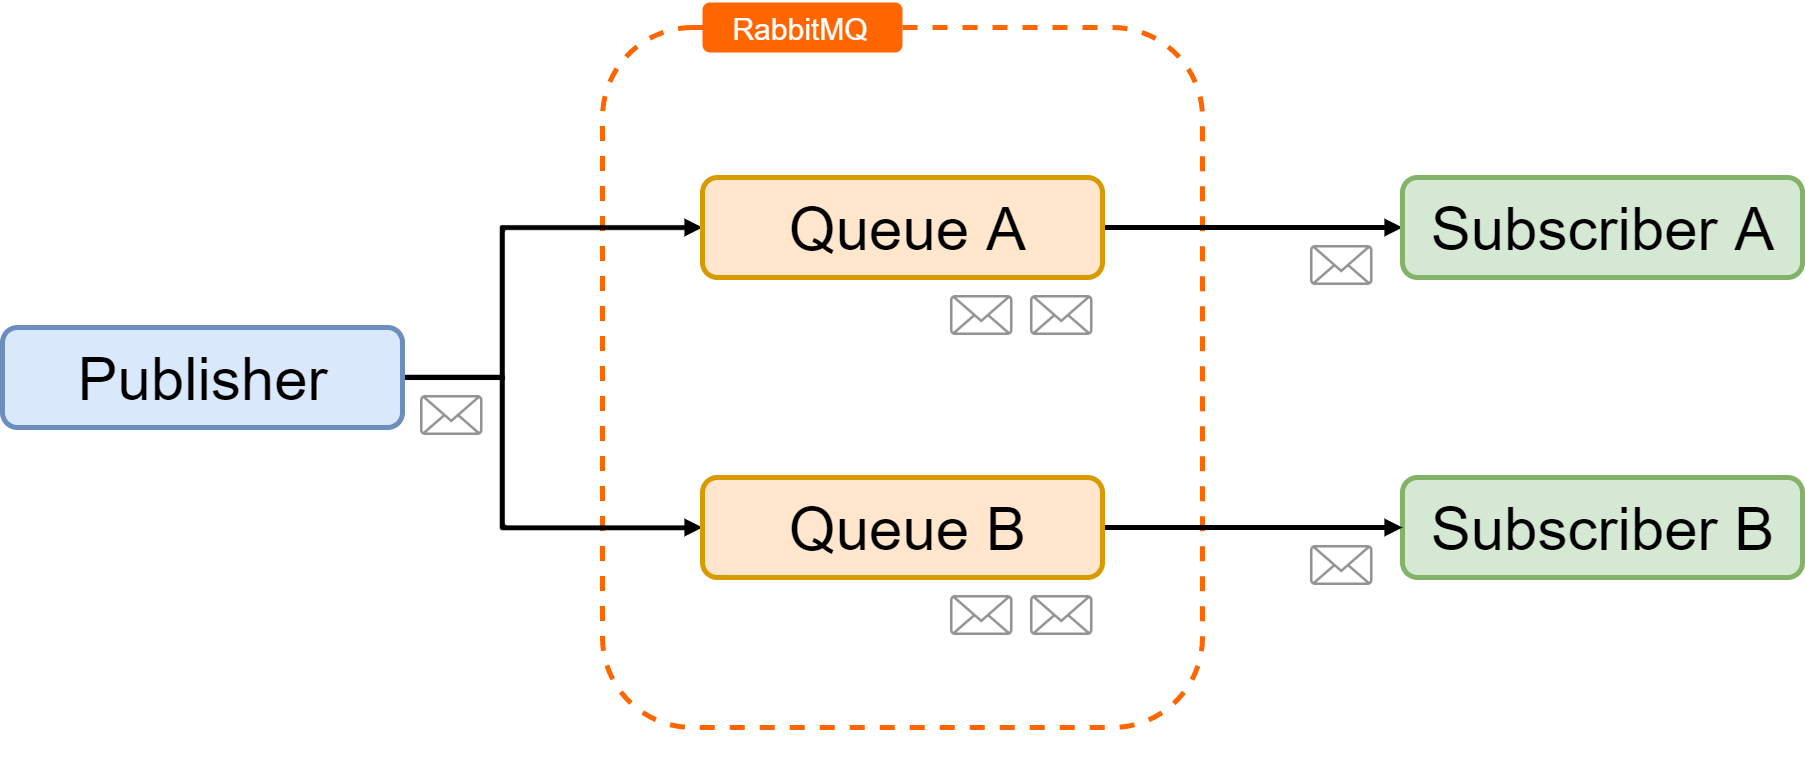

The diagram above was exported from draw.io. Its source (the exported page's mxGraphModel, read from the mxfile embedded in the PNG):
<mxGraphModel dx="474" dy="257" grid="1" gridSize="10" guides="1" tooltips="1" connect="1" arrows="1" fold="1" page="1" pageScale="1" pageWidth="850" pageHeight="1100" math="0" shadow="0">
  <root>
    <mxCell id="0" />
    <mxCell id="1" parent="0" />
    <mxCell id="xi_MKkiXmFwPZVIvDv5h-22" value="" style="rounded=1;whiteSpace=wrap;html=1;comic=0;fillColor=none;dashed=1;strokeColor=#ff6600;glass=0;" vertex="1" parent="1">
      <mxGeometry x="180" y="230" width="120" height="140" as="geometry" />
    </mxCell>
    <mxCell id="xi_MKkiXmFwPZVIvDv5h-30" style="edgeStyle=orthogonalEdgeStyle;rounded=0;orthogonalLoop=1;jettySize=auto;html=1;exitX=1;exitY=0.5;exitDx=0;exitDy=0;entryX=0;entryY=0.5;entryDx=0;entryDy=0;endArrow=block;endFill=1;fontSize=6;fontColor=#FFFFFF;endSize=1;startSize=1;" edge="1" parent="1" source="xi_MKkiXmFwPZVIvDv5h-1" target="xi_MKkiXmFwPZVIvDv5h-12">
      <mxGeometry relative="1" as="geometry">
        <Array as="points">
          <mxPoint x="160" y="300" />
          <mxPoint x="160" y="270" />
        </Array>
      </mxGeometry>
    </mxCell>
    <mxCell id="xi_MKkiXmFwPZVIvDv5h-31" style="edgeStyle=orthogonalEdgeStyle;rounded=0;orthogonalLoop=1;jettySize=auto;html=1;exitX=1;exitY=0.5;exitDx=0;exitDy=0;entryX=0;entryY=0.5;entryDx=0;entryDy=0;endArrow=block;endFill=1;fontSize=6;fontColor=#FFFFFF;endSize=1;startSize=1;" edge="1" parent="1" source="xi_MKkiXmFwPZVIvDv5h-1" target="xi_MKkiXmFwPZVIvDv5h-20">
      <mxGeometry relative="1" as="geometry">
        <Array as="points">
          <mxPoint x="160" y="300" />
          <mxPoint x="160" y="330" />
        </Array>
      </mxGeometry>
    </mxCell>
    <mxCell id="xi_MKkiXmFwPZVIvDv5h-1" value="Publisher" style="rounded=1;whiteSpace=wrap;html=1;fillColor=#dae8fc;strokeColor=#6c8ebf;" vertex="1" parent="1">
      <mxGeometry x="60" y="290" width="80" height="20" as="geometry" />
    </mxCell>
    <mxCell id="xi_MKkiXmFwPZVIvDv5h-63" value="" style="edgeStyle=orthogonalEdgeStyle;rounded=0;comic=0;jumpSize=1;orthogonalLoop=1;jettySize=auto;html=1;startSize=1;endArrow=block;endFill=1;endSize=1;fontSize=6;fontColor=#FFFFFF;" edge="1" parent="1" source="xi_MKkiXmFwPZVIvDv5h-12" target="xi_MKkiXmFwPZVIvDv5h-18">
      <mxGeometry relative="1" as="geometry" />
    </mxCell>
    <mxCell id="xi_MKkiXmFwPZVIvDv5h-12" value="Queue A" style="rounded=1;whiteSpace=wrap;html=1;fillColor=#ffe6cc;strokeColor=#d79b00;glass=0;" vertex="1" parent="1">
      <mxGeometry x="200" y="260" width="80" height="20" as="geometry" />
    </mxCell>
    <mxCell id="xi_MKkiXmFwPZVIvDv5h-18" value="Subscriber A" style="rounded=1;whiteSpace=wrap;html=1;fillColor=#d5e8d4;strokeColor=#82b366;" vertex="1" parent="1">
      <mxGeometry x="340" y="260" width="80" height="20" as="geometry" />
    </mxCell>
    <mxCell id="xi_MKkiXmFwPZVIvDv5h-19" value="Subscriber B" style="rounded=1;whiteSpace=wrap;html=1;fillColor=#d5e8d4;strokeColor=#82b366;" vertex="1" parent="1">
      <mxGeometry x="340" y="320" width="80" height="20" as="geometry" />
    </mxCell>
    <mxCell id="xi_MKkiXmFwPZVIvDv5h-62" value="" style="edgeStyle=orthogonalEdgeStyle;rounded=0;comic=0;jumpSize=1;orthogonalLoop=1;jettySize=auto;html=1;startSize=1;endArrow=block;endFill=1;endSize=1;fontSize=6;fontColor=#FFFFFF;" edge="1" parent="1" source="xi_MKkiXmFwPZVIvDv5h-20" target="xi_MKkiXmFwPZVIvDv5h-19">
      <mxGeometry relative="1" as="geometry" />
    </mxCell>
    <mxCell id="xi_MKkiXmFwPZVIvDv5h-20" value="Queue B" style="rounded=1;whiteSpace=wrap;html=1;fillColor=#ffe6cc;strokeColor=#d79b00;" vertex="1" parent="1">
      <mxGeometry x="200" y="320" width="80" height="20" as="geometry" />
    </mxCell>
    <mxCell id="xi_MKkiXmFwPZVIvDv5h-35" value="" style="shape=image;html=1;verticalAlign=top;verticalLabelPosition=bottom;labelBackgroundColor=#ffffff;imageAspect=0;aspect=fixed;image=https://cdn1.iconfinder.com/data/icons/hawcons/32/699049-icon-6-mail-envelope-closed-128.png;dashed=1;comic=0;fillColor=none;" vertex="1" parent="1">
      <mxGeometry x="142" y="300" width="16" height="16" as="geometry" />
    </mxCell>
    <mxCell id="xi_MKkiXmFwPZVIvDv5h-37" value="&lt;span style=&quot;color: rgba(0 , 0 , 0 , 0) ; font-family: monospace ; font-size: 0px ; background-color: rgb(248 , 249 , 250)&quot;&gt;%3CmxGraphModel%3E%3Croot%3E%3CmxCell%20id%3D%220%22%2F%3E%3CmxCell%20id%3D%221%22%20parent%3D%220%22%2F%3E%3CmxCell%20id%3D%222%22%20value%3D%22%22%20style%3D%22shape%3Dimage%3Bhtml%3D1%3BverticalAlign%3Dtop%3BverticalLabelPosition%3Dbottom%3BlabelBackgroundColor%3D%23ffffff%3BimageAspect%3D0%3Baspect%3Dfixed%3Bimage%3Dhttps%3A%2F%2Fcdn1.iconfinder.com%2Fdata%2Ficons%2Fhawcons%2F32%2F699049-icon-6-mail-envelope-closed-128.png%3Bdashed%3D1%3Bcomic%3D0%3BfillColor%3Dnone%3B%22%20vertex%3D%221%22%20parent%3D%221%22%3E%3CmxGeometry%20x%3D%22130%22%20y%3D%22280%22%20width%3D%2216%22%20height%3D%2216%22%20as%3D%22geometry%22%2F%3E%3C%2FmxCell%3E%3C%2Froot%3E%3C%2FmxGraphModel%3E&lt;/span&gt;" style="shape=image;html=1;verticalAlign=top;verticalLabelPosition=bottom;labelBackgroundColor=#ffffff;imageAspect=0;aspect=fixed;image=https://cdn1.iconfinder.com/data/icons/hawcons/32/699049-icon-6-mail-envelope-closed-128.png;dashed=1;comic=0;fillColor=none;" vertex="1" parent="1">
      <mxGeometry x="264" y="280" width="16" height="16" as="geometry" />
    </mxCell>
    <mxCell id="xi_MKkiXmFwPZVIvDv5h-38" value="&lt;span style=&quot;color: rgba(0 , 0 , 0 , 0) ; font-family: monospace ; font-size: 0px ; background-color: rgb(248 , 249 , 250)&quot;&gt;%3CmxGraphModel%3E%3Croot%3E%3CmxCell%20id%3D%220%22%2F%3E%3CmxCell%20id%3D%221%22%20parent%3D%220%22%2F%3E%3CmxCell%20id%3D%222%22%20value%3D%22%22%20style%3D%22shape%3Dimage%3Bhtml%3D1%3BverticalAlign%3Dtop%3BverticalLabelPosition%3Dbottom%3BlabelBackgroundColor%3D%23ffffff%3BimageAspect%3D0%3Baspect%3Dfixed%3Bimage%3Dhttps%3A%2F%2Fcdn1.iconfinder.com%2Fdata%2Ficons%2Fhawcons%2F32%2F699049-icon-6-mail-envelope-closed-128.png%3Bdashed%3D1%3Bcomic%3D0%3BfillColor%3Dnone%3B%22%20vertex%3D%221%22%20parent%3D%221%22%3E%3CmxGeometry%20x%3D%22130%22%20y%3D%22280%22%20width%3D%2216%22%20height%3D%2216%22%20as%3D%22geometry%22%2F%3E%3C%2FmxCell%3E%3C%2Froot%3E%3C%2FmxGraphModel%3E&lt;/span&gt;" style="shape=image;html=1;verticalAlign=top;verticalLabelPosition=bottom;labelBackgroundColor=#ffffff;imageAspect=0;aspect=fixed;image=https://cdn1.iconfinder.com/data/icons/hawcons/32/699049-icon-6-mail-envelope-closed-128.png;dashed=1;comic=0;fillColor=none;" vertex="1" parent="1">
      <mxGeometry x="248" y="280" width="16" height="16" as="geometry" />
    </mxCell>
    <mxCell id="xi_MKkiXmFwPZVIvDv5h-39" value="&lt;span style=&quot;color: rgba(0 , 0 , 0 , 0) ; font-family: monospace ; font-size: 0px ; background-color: rgb(248 , 249 , 250)&quot;&gt;%3CmxGraphModel%3E%3Croot%3E%3CmxCell%20id%3D%220%22%2F%3E%3CmxCell%20id%3D%221%22%20parent%3D%220%22%2F%3E%3CmxCell%20id%3D%222%22%20value%3D%22%22%20style%3D%22shape%3Dimage%3Bhtml%3D1%3BverticalAlign%3Dtop%3BverticalLabelPosition%3Dbottom%3BlabelBackgroundColor%3D%23ffffff%3BimageAspect%3D0%3Baspect%3Dfixed%3Bimage%3Dhttps%3A%2F%2Fcdn1.iconfinder.com%2Fdata%2Ficons%2Fhawcons%2F32%2F699049-icon-6-mail-envelope-closed-128.png%3Bdashed%3D1%3Bcomic%3D0%3BfillColor%3Dnone%3B%22%20vertex%3D%221%22%20parent%3D%221%22%3E%3CmxGeometry%20x%3D%22130%22%20y%3D%22280%22%20width%3D%2216%22%20height%3D%2216%22%20as%3D%22geometry%22%2F%3E%3C%2FmxCell%3E%3C%2Froot%3E%3C%2FmxGraphModel%3E&lt;/span&gt;" style="shape=image;html=1;verticalAlign=top;verticalLabelPosition=bottom;labelBackgroundColor=#ffffff;imageAspect=0;aspect=fixed;image=https://cdn1.iconfinder.com/data/icons/hawcons/32/699049-icon-6-mail-envelope-closed-128.png;dashed=1;comic=0;fillColor=none;" vertex="1" parent="1">
      <mxGeometry x="264" y="340" width="16" height="16" as="geometry" />
    </mxCell>
    <mxCell id="xi_MKkiXmFwPZVIvDv5h-40" value="&lt;span style=&quot;color: rgba(0 , 0 , 0 , 0) ; font-family: monospace ; font-size: 0px ; background-color: rgb(248 , 249 , 250)&quot;&gt;%3CmxGraphModel%3E%3Croot%3E%3CmxCell%20id%3D%220%22%2F%3E%3CmxCell%20id%3D%221%22%20parent%3D%220%22%2F%3E%3CmxCell%20id%3D%222%22%20value%3D%22%22%20style%3D%22shape%3Dimage%3Bhtml%3D1%3BverticalAlign%3Dtop%3BverticalLabelPosition%3Dbottom%3BlabelBackgroundColor%3D%23ffffff%3BimageAspect%3D0%3Baspect%3Dfixed%3Bimage%3Dhttps%3A%2F%2Fcdn1.iconfinder.com%2Fdata%2Ficons%2Fhawcons%2F32%2F699049-icon-6-mail-envelope-closed-128.png%3Bdashed%3D1%3Bcomic%3D0%3BfillColor%3Dnone%3B%22%20vertex%3D%221%22%20parent%3D%221%22%3E%3CmxGeometry%20x%3D%22130%22%20y%3D%22280%22%20width%3D%2216%22%20height%3D%2216%22%20as%3D%22geometry%22%2F%3E%3C%2FmxCell%3E%3C%2Froot%3E%3C%2FmxGraphModel%3E&lt;/span&gt;" style="shape=image;html=1;verticalAlign=top;verticalLabelPosition=bottom;labelBackgroundColor=#ffffff;imageAspect=0;aspect=fixed;image=https://cdn1.iconfinder.com/data/icons/hawcons/32/699049-icon-6-mail-envelope-closed-128.png;dashed=1;comic=0;fillColor=none;" vertex="1" parent="1">
      <mxGeometry x="248" y="340" width="16" height="16" as="geometry" />
    </mxCell>
    <mxCell id="xi_MKkiXmFwPZVIvDv5h-42" value="&lt;span style=&quot;color: rgba(0 , 0 , 0 , 0) ; font-family: monospace ; font-size: 0px ; background-color: rgb(248 , 249 , 250)&quot;&gt;%3CmxGraphModel%3E%3Croot%3E%3CmxCell%20id%3D%220%22%2F%3E%3CmxCell%20id%3D%221%22%20parent%3D%220%22%2F%3E%3CmxCell%20id%3D%222%22%20value%3D%22%22%20style%3D%22shape%3Dimage%3Bhtml%3D1%3BverticalAlign%3Dtop%3BverticalLabelPosition%3Dbottom%3BlabelBackgroundColor%3D%23ffffff%3BimageAspect%3D0%3Baspect%3Dfixed%3Bimage%3Dhttps%3A%2F%2Fcdn1.iconfinder.com%2Fdata%2Ficons%2Fhawcons%2F32%2F699049-icon-6-mail-envelope-closed-128.png%3Bdashed%3D1%3Bcomic%3D0%3BfillColor%3Dnone%3B%22%20vertex%3D%221%22%20parent%3D%221%22%3E%3CmxGeometry%20x%3D%22130%22%20y%3D%22280%22%20width%3D%2216%22%20height%3D%2216%22%20as%3D%22geometry%22%2F%3E%3C%2FmxCell%3E%3C%2Froot%3E%3C%2FmxGraphModel%3E&lt;/span&gt;" style="shape=image;html=1;verticalAlign=top;verticalLabelPosition=bottom;labelBackgroundColor=#ffffff;imageAspect=0;aspect=fixed;image=https://cdn1.iconfinder.com/data/icons/hawcons/32/699049-icon-6-mail-envelope-closed-128.png;dashed=1;comic=0;fillColor=none;" vertex="1" parent="1">
      <mxGeometry x="320" y="270" width="16" height="16" as="geometry" />
    </mxCell>
    <mxCell id="xi_MKkiXmFwPZVIvDv5h-43" value="&lt;span style=&quot;color: rgba(0 , 0 , 0 , 0) ; font-family: monospace ; font-size: 0px ; background-color: rgb(248 , 249 , 250)&quot;&gt;%3CmxGraphModel%3E%3Croot%3E%3CmxCell%20id%3D%220%22%2F%3E%3CmxCell%20id%3D%221%22%20parent%3D%220%22%2F%3E%3CmxCell%20id%3D%222%22%20value%3D%22%22%20style%3D%22shape%3Dimage%3Bhtml%3D1%3BverticalAlign%3Dtop%3BverticalLabelPosition%3Dbottom%3BlabelBackgroundColor%3D%23ffffff%3BimageAspect%3D0%3Baspect%3Dfixed%3Bimage%3Dhttps%3A%2F%2Fcdn1.iconfinder.com%2Fdata%2Ficons%2Fhawcons%2F32%2F699049-icon-6-mail-envelope-closed-128.png%3Bdashed%3D1%3Bcomic%3D0%3BfillColor%3Dnone%3B%22%20vertex%3D%221%22%20parent%3D%221%22%3E%3CmxGeometry%20x%3D%22130%22%20y%3D%22280%22%20width%3D%2216%22%20height%3D%2216%22%20as%3D%22geometry%22%2F%3E%3C%2FmxCell%3E%3C%2Froot%3E%3C%2FmxGraphModel%3E&lt;/span&gt;" style="shape=image;html=1;verticalAlign=top;verticalLabelPosition=bottom;labelBackgroundColor=#ffffff;imageAspect=0;aspect=fixed;image=https://cdn1.iconfinder.com/data/icons/hawcons/32/699049-icon-6-mail-envelope-closed-128.png;dashed=1;comic=0;fillColor=none;" vertex="1" parent="1">
      <mxGeometry x="320" y="330" width="16" height="16" as="geometry" />
    </mxCell>
    <mxCell id="xi_MKkiXmFwPZVIvDv5h-46" value="RabbitMQ" style="rounded=1;whiteSpace=wrap;html=1;comic=0;fontSize=6;fillColor=#ff6600;strokeColor=none;fontColor=#FFFFFF;verticalAlign=middle;align=center;" vertex="1" parent="1">
      <mxGeometry x="200" y="225" width="40" height="10" as="geometry" />
    </mxCell>
  </root>
</mxGraphModel>